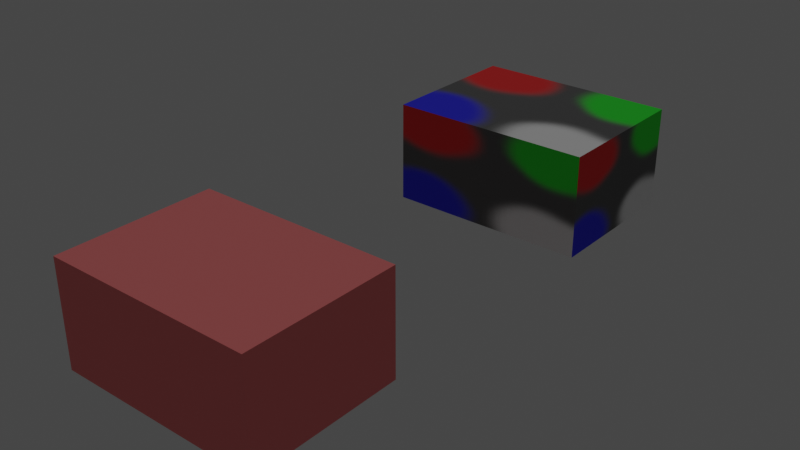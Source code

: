 # Source: one_rgba_one_texture_boxes.blend  (saved by Blender 3.1.7; exported with 4.5.12 LTS)
import bpy
from mathutils import Matrix  # noqa: F401  (used for matrix-valued properties, if any)

bpy.ops.wm.read_factory_settings(use_empty=True)
scene = bpy.context.scene
scene.name = 'Scene'

# ---- collections
col_collection = bpy.data.collections.new('Collection'); scene.collection.children.link(col_collection)

# ---- images (referenced by path relative to the original .blend; pixels are not part of the script)
import os
ASSET_DIR = os.environ.get("B2B_ASSET_DIR", "")  # directory of the original .blend (textures are referenced by path, not embedded)
HERE = os.path.dirname(os.path.abspath(__file__))  # packed textures are extracted next to this script under _unpacked/

def load_image(name, relpath, width, height, colorspace="sRGB"):
    """Load a texture the original file referenced (path relative to the .blend, or extracted next to this script)."""
    p = next((c for c in (os.path.join(HERE, relpath), os.path.join(ASSET_DIR, relpath)) if relpath and os.path.exists(c)), "")
    if p:
        img = bpy.data.images.load(p, check_existing=True)
        img.name = name
    else:  # same state as the original file: an image datablock whose file is absent (Cycles renders it pink)
        img = bpy.data.images.new(name, width, height)
        img.source = "FILE"
        img.filepath = "//" + (relpath or name)
    img.colorspace_settings.name = colorspace
    return img
img_image_0 = load_image('Image_0', '_unpacked/Image_0.cd13e1d6.png', 32, 32, 'sRGB')

# ---- materials (node trees are filled in below, after node groups)
mat_material_0 = bpy.data.materials.new('Material_0')
mat_material_0.use_backface_culling = True
mat_material_0.use_transparent_shadow = False
mat_material_1 = bpy.data.materials.new('Material_1')
mat_material_1.use_backface_culling = True
mat_material_1.use_transparent_shadow = False
mat_material_1.diffuse_color = (1.0, 0.25, 0.25, 1.0)

# ---- material node trees
mat_material_0.use_nodes = True; mat_material_0.node_tree.nodes.clear()
_N = mat_material_0.node_tree.nodes; _L = mat_material_0.node_tree.links
n0 = _N.new('ShaderNodeBsdfPrincipled'); n0.name = 'Principled BSDF'; n0.location = (10, 300)
n0.distribution = 'GGX'
n0.subsurface_method = 'RANDOM_WALK_SKIN'
n0.inputs[2].default_value = 1.0
n0.inputs[3].default_value = 1.45
n0.inputs[27].default_value = (0.0, 0.0, 0.0, 1.0)
n0.inputs[28].default_value = 1.0
n1 = _N.new('ShaderNodeOutputMaterial'); n1.name = 'Material Output'; n1.location = (320, 270)
n2 = _N.new('ShaderNodeTexImage'); n2.name = 'Image Texture'; n2.location = (-440, 210)
n2.label = 'BASE COLOR'
n2.image = img_image_0
n2.extension = 'EXTEND'
_L.new(n0.outputs[0], n1.inputs[0])
_L.new(n2.outputs[0], n0.inputs[0])
n1.is_active_output = True
mat_material_1.use_nodes = True; mat_material_1.node_tree.nodes.clear()
_N = mat_material_1.node_tree.nodes; _L = mat_material_1.node_tree.links
n0 = _N.new('ShaderNodeBsdfPrincipled'); n0.name = 'Principled BSDF'; n0.location = (10, 300)
n0.distribution = 'GGX'
n0.subsurface_method = 'RANDOM_WALK_SKIN'
n0.inputs[0].default_value = (1.0, 0.25, 0.25, 1.0)
n0.inputs[2].default_value = 1.0
n0.inputs[3].default_value = 1.45
n0.inputs[27].default_value = (0.0, 0.0, 0.0, 1.0)
n0.inputs[28].default_value = 1.0
n1 = _N.new('ShaderNodeOutputMaterial'); n1.name = 'Material Output'; n1.location = (320, 270)
_L.new(n0.outputs[0], n1.inputs[0])
n1.is_active_output = True

# ---- world
world_world = bpy.data.worlds.new('World'); scene.world = world_world
world_world.use_nodes = True; world_world.node_tree.nodes.clear()
_N = world_world.node_tree.nodes; _L = world_world.node_tree.links
n0 = _N.new('ShaderNodeOutputWorld'); n0.name = 'World Output'; n0.location = (300, 300)
n1 = _N.new('ShaderNodeBackground'); n1.name = 'Background'; n1.location = (10, 300)
n1.inputs[0].default_value = (0.05088, 0.05088, 0.05088, 1.0)
_L.new(n1.outputs[0], n0.inputs[0])
n0.is_active_output = True
world_world.color = (0.05088, 0.05088, 0.05088)
world_world.use_sun_shadow = False
world_world.sun_shadow_jitter_overblur = 0.0

# ---- cameras
cam_camera_001 = bpy.data.cameras.new('Camera.001')
cam_camera_001.sensor_fit = 'VERTICAL'
cam_camera_001.clip_start = 0.01
cam_camera_001.clip_end = 10.0
cam_camera_001.lens = 28.97
cam_camera_001.lens_unit = 'FOV'

# ---- lights
light_point = bpy.data.lights.new('POINT', 'POINT')
light_point.transmission_factor = 0.0
light_point.energy = 100.0
light_point.shadow_soft_size = 0.25
light_point.shadow_maximum_resolution = 0.006
light_point.use_absolute_resolution = True

# ---- meshes
me_mesh0 = bpy.data.meshes.new('mesh0')
me_mesh0.from_pydata([(0.05, 0.025, -0.0375), (0.05, 0.025, 0.0375), (0.05, -0.025, 0.0375), (0.05, -0.025, -0.0375), (-0.05, 0.025, 0.0375), (-0.05, 0.025, -0.0375), (-0.05, -0.025, -0.0375), (-0.05, -0.025, 0.0375), (0.05, 0.025, 0.0375), (-0.05, 0.025, 0.0375), (-0.05, -0.025, 0.0375), (0.05, -0.025, 0.0375), (-0.05, 0.025, -0.0375), (0.05, 0.025, -0.0375), (0.05, -0.025, -0.0375), (-0.05, -0.025, -0.0375), (-0.05, -0.025, -0.0375), (0.05, -0.025, -0.0375), (0.05, -0.025, 0.0375), (-0.05, -0.025, 0.0375), (-0.05, 0.025, 0.0375), (0.05, 0.025, 0.0375), (0.05, 0.025, -0.0375), (-0.05, 0.025, -0.0375)], [], [(0, 1, 3), (2, 3, 1), (4, 5, 7), (6, 7, 5), (8, 9, 11), (10, 11, 9), (12, 13, 15), (14, 15, 13), (16, 17, 19), (18, 19, 17), (20, 21, 23), (22, 23, 21)])
_uv = me_mesh0.uv_layers.new(name='UVMap')
_uv.uv.foreach_set('vector', [0.0, 1.0, 1.0, 1.0, 0.0, 0.0, 1.0, 0.0, 0.0, 0.0, 1.0, 1.0, 0.0, 1.0, 1.0, 1.0, 0.0, 0.0, 1.0, 0.0, 0.0, 0.0, 1.0, 1.0, 0.0, 1.0, 1.0, 1.0, 0.0, 0.0, 1.0, 0.0, 0.0, 0.0, 1.0, 1.0, 0.0, 1.0, 1.0, 1.0, 0.0, 0.0, 1.0, 0.0, 0.0, 0.0, 1.0, 1.0, 0.0, 1.0, 1.0, 1.0, 0.0, 0.0, 1.0, 0.0, 0.0, 0.0, 1.0, 1.0, 0.0, 1.0, 1.0, 1.0, 0.0, 0.0, 1.0, 0.0, 0.0, 0.0, 1.0, 1.0])
me_mesh0.materials.append(mat_material_0)
me_mesh0.use_remesh_fix_poles = True
me_mesh0.use_remesh_preserve_attributes = False
me_mesh0.update()
me_mesh1 = bpy.data.meshes.new('mesh1')
me_mesh1.from_pydata([(0.05, 0.025, -0.0375), (0.05, 0.025, 0.0375), (0.05, -0.025, 0.0375), (0.05, -0.025, -0.0375), (-0.05, 0.025, 0.0375), (-0.05, 0.025, -0.0375), (-0.05, -0.025, -0.0375), (-0.05, -0.025, 0.0375), (0.05, 0.025, 0.0375), (-0.05, 0.025, 0.0375), (-0.05, -0.025, 0.0375), (0.05, -0.025, 0.0375), (-0.05, 0.025, -0.0375), (0.05, 0.025, -0.0375), (0.05, -0.025, -0.0375), (-0.05, -0.025, -0.0375), (-0.05, -0.025, -0.0375), (0.05, -0.025, -0.0375), (0.05, -0.025, 0.0375), (-0.05, -0.025, 0.0375), (-0.05, 0.025, 0.0375), (0.05, 0.025, 0.0375), (0.05, 0.025, -0.0375), (-0.05, 0.025, -0.0375)], [], [(0, 1, 3), (2, 3, 1), (4, 5, 7), (6, 7, 5), (8, 9, 11), (10, 11, 9), (12, 13, 15), (14, 15, 13), (16, 17, 19), (18, 19, 17), (20, 21, 23), (22, 23, 21)])
_uv = me_mesh1.uv_layers.new(name='UVMap')
_uv.uv.foreach_set('vector', [0.0, 1.0, 1.0, 1.0, 0.0, 0.0, 1.0, 0.0, 0.0, 0.0, 1.0, 1.0, 0.0, 1.0, 1.0, 1.0, 0.0, 0.0, 1.0, 0.0, 0.0, 0.0, 1.0, 1.0, 0.0, 1.0, 1.0, 1.0, 0.0, 0.0, 1.0, 0.0, 0.0, 0.0, 1.0, 1.0, 0.0, 1.0, 1.0, 1.0, 0.0, 0.0, 1.0, 0.0, 0.0, 0.0, 1.0, 1.0, 0.0, 1.0, 1.0, 1.0, 0.0, 0.0, 1.0, 0.0, 0.0, 0.0, 1.0, 1.0, 0.0, 1.0, 1.0, 1.0, 0.0, 0.0, 1.0, 0.0, 0.0, 0.0, 1.0, 1.0])
me_mesh1.materials.append(mat_material_1)
me_mesh1.use_remesh_fix_poles = True
me_mesh1.use_remesh_preserve_attributes = False
me_mesh1.update()

# ---- objects
ob_renderer_node = bpy.data.objects.new('Renderer Node', None)
ob_mesh0 = bpy.data.objects.new('mesh0', me_mesh0)
ob_mesh1 = bpy.data.objects.new('mesh1', me_mesh1)
ob_camera_node = bpy.data.objects.new('Camera Node', cam_camera_001)
ob_light = bpy.data.objects.new('LIGHT', light_point)

# ---- transforms, parenting, visibility, modifiers, constraints
ob_renderer_node.location = (0.0, 0.0, 0.0)
ob_renderer_node.rotation_mode = 'QUATERNION'
ob_renderer_node.rotation_quaternion = (0.7071, -0.7071, 0.0, 0.0)
ob_renderer_node.empty_display_size = 0.001
ob_mesh0.parent = ob_renderer_node
ob_mesh0.location = (0.0, 0.0, 0.1)
ob_mesh0.rotation_mode = 'QUATERNION'
ob_mesh0.rotation_quaternion = (1.0, 0.0, 0.0, 0.0)
ob_mesh1.parent = ob_renderer_node
ob_mesh1.location = (0.0, 0.0, -0.1)
ob_mesh1.rotation_mode = 'QUATERNION'
ob_mesh1.rotation_quaternion = (1.0, 0.0, 0.0, 0.0)
ob_camera_node.parent = ob_renderer_node
ob_camera_node.location = (0.3, -0.2, 4.554e-18)
ob_camera_node.rotation_mode = 'QUATERNION'
ob_camera_node.rotation_quaternion = (0.185, 0.6828, -0.1849, 0.6822)
ob_light.location = (0.0, 0.0, 5.0)

# ---- collection membership
scene.collection.objects.link(ob_renderer_node)
scene.collection.objects.link(ob_mesh0)
scene.collection.objects.link(ob_mesh1)
scene.collection.objects.link(ob_camera_node)
col_collection.objects.link(ob_light)

# ---- scene / render settings (as saved in the file)
scene.frame_start = 1; scene.frame_end = 250; scene.frame_set(1)
scene.render.engine = 'BLENDER_EEVEE_NEXT'
scene.cycles.sampling_pattern = 'TABULATED_SOBOL'
scene.cycles.use_light_tree = False
scene.view_settings.view_transform = 'Filmic'
bpy.context.view_layer.update()

# ---- added for rendering (the .blend has no active camera): camera
cam_auto = bpy.data.cameras.new('AutoCamera')
cam_auto.lens = 50.0
cam_auto.sensor_width = 36.0
cam_auto.clip_end = 1000.0
ob_auto_camera = bpy.data.objects.new('AutoCamera', cam_auto)
scene.collection.objects.link(ob_auto_camera)
ob_auto_camera.location = (0.274661, -0.329593, 0.219729)
ob_auto_camera.rotation_euler = (1.09748, -7.21219e-08, 0.694738)
scene.camera = ob_auto_camera
bpy.context.view_layer.update()
